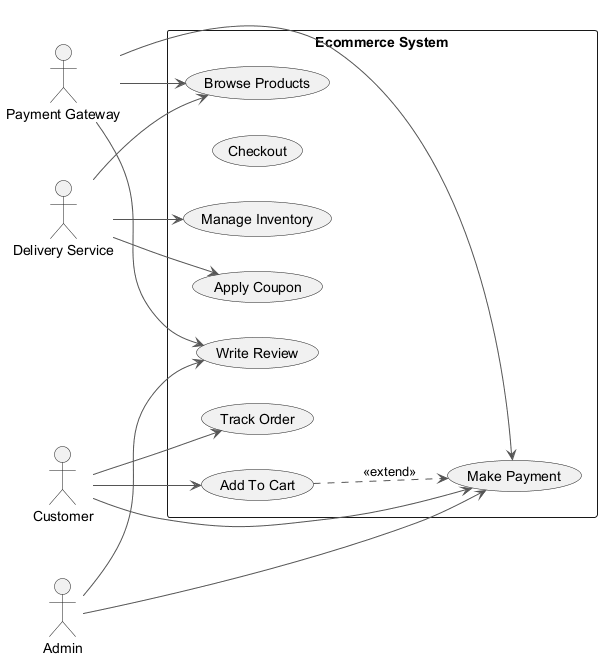

The diagram above was rendered by PlantUML. Its source (embedded in the PNG):
@startuml
skinparam ArrowColor #555555
left to right direction
actor "Payment Gateway" as PG
actor "Customer" as C
actor "Admin" as A
actor "Delivery Service" as DS
rectangle "Ecommerce System" {
  usecase "Write Review" as UC_WriteReview
  usecase "Checkout" as UC_Checkout
  usecase "Apply Coupon" as UC_ApplyCoupon
  usecase "Track Order" as UC_TrackOrder
  usecase "Add To Cart" as UC_AddToCart
  usecase "Browse Products" as UC_BrowseProducts
  usecase "Make Payment" as UC_MakePayment
  usecase "Manage Inventory" as UC_ManageInventory
}
PG --> UC_WriteReview
PG --> UC_BrowseProducts
PG --> UC_MakePayment
C --> UC_MakePayment
C --> UC_TrackOrder
C --> UC_AddToCart
A --> UC_MakePayment
A --> UC_WriteReview
DS --> UC_BrowseProducts
DS --> UC_ManageInventory
DS --> UC_ApplyCoupon
UC_AddToCart ..> UC_MakePayment : <<extend>>
@enduml